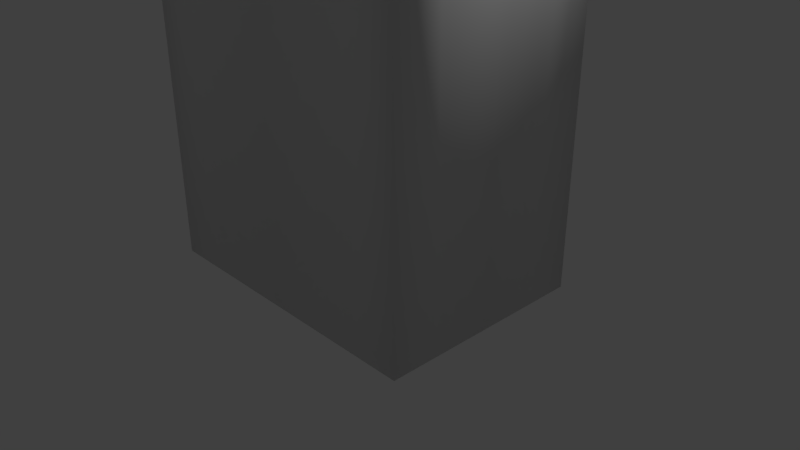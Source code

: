 # Source: SpikyPost01.blend  (saved by Blender 2.78.0; exported with 4.5.12 LTS)
import bpy
from mathutils import Matrix  # noqa: F401  (used for matrix-valued properties, if any)

bpy.ops.wm.read_factory_settings(use_empty=True)
scene = bpy.context.scene
scene.name = 'Scene'

# ---- collections
col_collection_1 = bpy.data.collections.new('Collection 1'); scene.collection.children.link(col_collection_1)

# ---- materials (node trees are filled in below, after node groups)
mat_material = bpy.data.materials.new('Material')
mat_material.alpha_threshold = 0.0
mat_material.use_transparent_shadow = False
mat_material.roughness = 0.5
mat_material.line_color = (0.0, 0.0, 0.0, 1.0)

# ---- material node trees

# ---- world
world_world = bpy.data.worlds.new('World'); scene.world = world_world
world_world.color = (0.05088, 0.05088, 0.05088)
world_world.use_sun_shadow = False
world_world.sun_shadow_jitter_overblur = 0.0
world_world.cycles.sampling_method = 'MANUAL'

# ---- cameras
cam_camera = bpy.data.cameras.new('Camera')
cam_camera.clip_end = 100.0
cam_camera.lens = 35.0
cam_camera.sensor_width = 32.0
cam_camera.sensor_height = 18.0
cam_camera.ortho_scale = 7.314
cam_camera.dof.focus_distance = 0.0
cam_camera.dof.aperture_fstop = 128.0

# ---- lights
light_lamp = bpy.data.lights.new('Lamp', 'POINT')
light_lamp.transmission_factor = 0.0
light_lamp.cutoff_distance = 30.0
light_lamp.energy = 100.0
light_lamp.shadow_buffer_clip_start = 1.001
light_lamp.shadow_soft_size = 0.1
light_lamp.shadow_maximum_resolution = 0.006
light_lamp.use_absolute_resolution = True

# ---- meshes
me_cube = bpy.data.meshes.new('Cube')
me_cube.from_pydata([(0.4353, 0.5862, 14.94), (0.0, 0.5658, 15.07), (0.0, 0.7091, 14.94), (0.0, 0.6855, 15.07), (0.0, 0.8169, 14.94), (0.0, 0.7904, 15.07), (-1.035, 0.9801, 14.94), (-1.022, 0.9492, 15.07), (-0.9869, 0.8646, 15.16), (-0.9391, 0.7491, 15.19), (-0.8912, 0.6336, 15.16), (-0.8912, 0.6336, 14.73), (-0.9391, 0.7491, 14.69), (-0.9869, 0.8646, 14.73), (-1.022, 0.9492, 14.82), (-1.181, 0.9078, 14.94), (-1.165, 0.8788, 15.07), (-1.119, 0.7995, 15.16), (-1.056, 0.6913, 15.19), (-0.9939, 0.583, 15.16), (-0.9481, 0.5038, 15.07), (-0.9939, 0.583, 14.73), (-1.056, 0.6913, 14.69), (-1.119, 0.7995, 14.73), (-1.165, 0.8788, 14.82), (-1.317, 0.8169, 14.94), (-1.297, 0.7904, 15.07), (-1.241, 0.7178, 15.16), (-1.165, 0.6186, 15.19), (-1.089, 0.5194, 15.16), (-1.033, 0.4468, 15.07), (-1.013, 0.4203, 14.94), (-1.033, 0.4468, 14.82), (-1.089, 0.5194, 14.73), (-1.165, 0.6186, 14.69), (-1.241, 0.7178, 14.73), (-1.297, 0.7904, 14.82), (-1.44, 0.7091, 14.94), (-1.417, 0.6855, 15.07), (-1.352, 0.6207, 15.16), (-1.263, 0.5324, 15.19), (-1.175, 0.444, 15.16), (-1.11, 0.3793, 15.07), (-1.087, 0.3556, 14.94), (-1.11, 0.3793, 14.82), (-1.175, 0.444, 14.73), (-1.263, 0.5324, 14.69), (-1.352, 0.6207, 14.73), (-1.417, 0.6855, 14.82), (-1.548, 0.5862, 14.94), (-1.522, 0.5658, 15.07), (-1.449, 0.5101, 15.16), (-1.35, 0.434, 15.19), (-1.251, 0.3579, 15.16), (-1.178, 0.3022, 15.07), (-1.151, 0.2818, 14.94), (-1.178, 0.3022, 14.82), (-1.251, 0.3579, 14.73), (-1.35, 0.434, 14.69), (-1.449, 0.5101, 14.73), (-1.522, 0.5658, 14.82), (-1.639, 0.4503, 14.94), (-1.61, 0.4335, 15.07), (-1.531, 0.3878, 15.16), (-1.422, 0.3253, 15.19), (-1.314, 0.2628, 15.16), (-1.235, 0.217, 15.07), (-1.206, 0.2003, 14.94), (-1.235, 0.217, 14.82), (-1.314, 0.2628, 14.73), (-1.422, 0.3253, 14.69), (-1.531, 0.3878, 14.73), (-1.61, 0.4335, 14.82), (-1.711, 0.3036, 14.94), (-1.68, 0.2908, 15.07), (-1.596, 0.2558, 15.16), (-1.48, 0.2079, 15.19), (-1.365, 0.1601, 15.16), (-1.28, 0.1251, 15.07), (-1.249, 0.1123, 14.94), (-1.28, 0.1251, 14.82), (-1.365, 0.1601, 14.73), (-1.48, 0.2079, 14.69), (-1.596, 0.2558, 14.73), (-1.68, 0.2908, 14.82), (-1.764, 0.1488, 14.94), (-1.731, 0.1401, 15.07), (-1.643, 0.1164, 15.16), (-1.522, 0.08407, 15.19), (-1.402, 0.05172, 15.16), (-1.313, 0.02804, 15.07), (-1.281, 0.01937, 14.94), (-1.313, 0.02804, 14.82), (-1.402, 0.05172, 14.73), (-1.522, 0.08407, 14.69), (-1.643, 0.1164, 14.73), (-1.731, 0.1401, 14.82), (-1.796, -0.01159, 14.94), (-1.762, -0.01596, 15.07), (-1.672, -0.0279, 15.16), (-1.548, -0.04422, 15.19), (-1.424, -0.06054, 15.16), (-1.333, -0.07248, 15.07), (-1.3, -0.07685, 14.94), (-1.333, -0.07248, 14.82), (-1.424, -0.06054, 14.73), (-1.548, -0.04422, 14.69), (-1.672, -0.0279, 14.73), (-1.762, -0.01596, 14.82), (-1.806, -0.1747, 14.94), (-1.773, -0.1747, 15.07), (-1.681, -0.1747, 15.16), (-1.556, -0.1747, 15.19), (-1.431, -0.1747, 15.16), (-1.34, -0.1747, 15.07), (-1.306, -0.1747, 14.94), (-1.34, -0.1747, 14.82), (-1.431, -0.1747, 14.73), (-1.556, -0.1747, 14.69), (-1.681, -0.1747, 14.73), (-1.773, -0.1747, 14.82), (-1.796, -0.3379, 14.94), (-1.762, -0.3335, 15.07), (-1.672, -0.3216, 15.16), (-1.548, -0.3053, 15.19), (-1.424, -0.289, 15.16), (-1.333, -0.277, 15.07), (-1.3, -0.2726, 14.94), (-1.333, -0.277, 14.82), (-1.424, -0.289, 14.73), (-1.548, -0.3053, 14.69), (-1.672, -0.3216, 14.73), (-1.762, -0.3335, 14.82), (-1.764, -0.4983, 14.94), (-1.731, -0.4896, 15.07), (-1.643, -0.4659, 15.16), (-1.522, -0.4336, 15.19), (-1.402, -0.4012, 15.16), (-1.313, -0.3775, 15.07), (-1.281, -0.3689, 14.94), (-1.313, -0.3775, 14.82), (-1.402, -0.4012, 14.73), (-1.522, -0.4336, 14.69), (-1.643, -0.4659, 14.73), (-1.731, -0.4896, 14.82), (-1.711, -0.6531, 14.94), (-1.68, -0.6403, 15.07), (-1.596, -0.6053, 15.16), (-1.48, -0.5574, 15.19), (-1.365, -0.5096, 15.16), (-1.28, -0.4746, 15.07), (-1.249, -0.4618, 14.94), (-1.28, -0.4746, 14.82), (-1.365, -0.5096, 14.73), (-1.48, -0.5574, 14.69), (-1.596, -0.6053, 14.73), (-1.68, -0.6403, 14.82), (-1.639, -0.7997, 14.94), (-1.61, -0.783, 15.07), (-1.531, -0.7372, 15.16), (-1.422, -0.6747, 15.19), (-1.314, -0.6122, 15.16), (-1.235, -0.5665, 15.07), (-1.206, -0.5497, 14.94), (-1.235, -0.5665, 14.82), (-1.314, -0.6122, 14.73), (-1.422, -0.6747, 14.69), (-1.531, -0.7372, 14.73), (-1.61, -0.783, 14.82), (-1.548, -0.9357, 14.94), (-1.522, -0.9153, 15.07), (-1.449, -0.8596, 15.16), (-1.35, -0.7835, 15.19), (-1.251, -0.7074, 15.16), (-1.178, -0.6517, 15.07), (-1.151, -0.6313, 14.94), (-1.178, -0.6517, 14.82), (-1.251, -0.7074, 14.73), (-1.35, -0.7835, 14.69), (-1.449, -0.8596, 14.73), (-1.522, -0.9153, 14.82), (-1.44, -1.059, 14.94), (-1.417, -1.035, 15.07), (-1.352, -0.9702, 15.16), (-1.263, -0.8819, 15.19), (-1.175, -0.7935, 15.16), (-1.11, -0.7288, 15.07), (-1.087, -0.7051, 14.94), (-1.11, -0.7288, 14.82), (-1.175, -0.7935, 14.73), (-1.263, -0.8819, 14.69), (-1.352, -0.9702, 14.73), (-1.417, -1.035, 14.82), (-1.317, -1.166, 14.94), (-1.297, -1.14, 15.07), (-1.241, -1.067, 15.16), (-1.165, -0.9681, 15.19), (-1.089, -0.8689, 15.16), (-1.033, -0.7963, 15.07), (-1.013, -0.7698, 14.94), (-1.033, -0.7963, 14.82), (-1.089, -0.8689, 14.73), (-1.165, -0.9681, 14.69), (-1.241, -1.067, 14.73), (-1.297, -1.14, 14.82), (-1.181, -1.257, 14.94), (-1.165, -1.228, 15.07), (-1.119, -1.149, 15.16), (-1.056, -1.041, 15.19), (-0.9939, -0.9325, 15.16), (-0.9481, -0.8533, 15.07), (-0.9314, -0.8243, 14.94), (-0.9481, -0.8533, 14.82), (-0.9939, -0.9325, 14.73), (-1.056, -1.041, 14.69), (-1.119, -1.149, 14.73), (-1.165, -1.228, 14.82), (-1.035, -1.33, 14.94), (-1.022, -1.299, 15.07), (-0.9869, -1.214, 15.16), (-0.9391, -1.099, 15.19), (-0.8912, -0.9831, 15.16), (-0.8562, -0.8986, 15.07), (-0.8434, -0.8677, 14.94), (-0.8562, -0.8986, 14.82), (-0.8912, -0.9831, 14.73), (-0.9391, -1.099, 14.69), (-0.9869, -1.214, 14.73), (-1.022, -1.299, 14.82), (-0.8799, -1.382, 14.94), (-0.8712, -1.35, 15.07), (-0.8476, -1.261, 15.16), (-0.8152, -1.141, 15.19), (-0.7829, -1.02, 15.16), (-0.7592, -0.9315, 15.07), (-0.7505, -0.8992, 14.94), (-0.7592, -0.9315, 14.82), (-0.7829, -1.02, 14.73), (-0.8152, -1.141, 14.69), (-0.8476, -1.261, 14.73), (-0.8712, -1.35, 14.82), (-0.7195, -1.414, 14.94), (-0.7152, -1.381, 15.07), (-0.7032, -1.29, 15.16), (-0.6869, -1.166, 15.19), (-0.6706, -1.042, 15.16), (-0.6587, -0.9515, 15.07), (-0.6543, -0.9183, 14.94), (-0.6587, -0.9515, 14.82), (-0.6706, -1.042, 14.73), (-0.6869, -1.166, 14.69), (-0.7032, -1.29, 14.73), (-0.7152, -1.381, 14.82), (-0.5564, -1.425, 14.94), (-0.5564, -1.391, 15.07), (-0.5564, -1.3, 15.16), (-0.5564, -1.175, 15.19), (-0.5564, -1.05, 15.16), (-0.5564, -0.9582, 15.07), (-0.5564, -0.9247, 14.94), (-0.5564, -0.9582, 14.82), (-0.5564, -1.05, 14.73), (-0.5564, -1.175, 14.69), (-0.5564, -1.3, 14.73), (-0.5564, -1.391, 14.82), (-0.3932, -1.414, 14.94), (-0.3976, -1.381, 15.07), (-0.4095, -1.29, 15.16), (-0.4259, -1.166, 15.19), (-0.4422, -1.042, 15.16), (-0.4541, -0.9515, 15.07), (-0.4585, -0.9183, 14.94), (-0.4541, -0.9515, 14.82), (-0.4422, -1.042, 14.73), (-0.4259, -1.166, 14.69), (-0.4095, -1.29, 14.73), (-0.3976, -1.381, 14.82), (0.0, -1.382, 14.94), (0.0, -1.35, 15.07), (0.0, -1.261, 15.16), (-0.2976, -1.141, 15.19), (-0.3299, -1.02, 15.16), (-0.3536, -0.9315, 15.07), (-0.3623, -0.8992, 14.94), (-0.3536, -0.9315, 14.82), (-0.3299, -1.02, 14.73), (-0.2976, -1.141, 14.69), (0.0, -1.261, 14.73), (0.0, -1.35, 14.82), (0.0, -1.33, 14.94), (0.0, -1.299, 15.07), (0.0, -1.214, 15.16), (0.0, -1.099, 15.19), (0.0, -0.9831, 15.16), (0.0, -0.8986, 15.07), (0.0, -0.8677, 14.94), (0.0, -0.8986, 14.82), (0.0, -0.9831, 14.73), (0.0, -1.099, 14.69), (0.0, -1.214, 14.73), (0.0, -1.299, 14.82), (0.0, -1.257, 14.94), (0.0, -1.228, 15.07), (0.0, -1.149, 15.16), (0.0, -1.041, 15.19), (0.0, -0.9325, 15.16), (0.0, -0.8533, 15.07), (0.0, -0.8243, 14.94), (0.0, -0.8533, 14.82), (0.0, -0.9325, 14.73), (0.0, -1.041, 14.69), (0.0, -1.149, 14.73), (0.0, -1.228, 14.82), (0.0, -1.166, 14.94), (0.0, -1.14, 15.07), (0.0, -1.067, 15.16), (0.0, -0.9681, 15.19), (0.0, -0.8689, 15.16), (0.0, -0.7963, 15.07), (0.0, -0.7698, 14.94), (0.0, -0.7963, 14.82), (0.0, -0.8689, 14.73), (0.0, -0.9681, 14.69), (0.0, -1.067, 14.73), (0.0, -1.14, 14.82), (0.0, -1.059, 14.94), (0.0, -1.035, 15.07), (0.0, -0.9702, 15.16), (0.0, -0.8819, 15.19), (0.0, -0.7935, 15.16), (0.0, -0.7288, 15.07), (0.0, -0.7051, 14.94), (0.0, -0.7288, 14.82), (0.0, -0.7935, 14.73), (0.0, -0.8819, 14.69), (0.0, -0.9702, 14.73), (0.0, -1.035, 14.82), (0.4353, -0.9357, 14.94), (0.0, -0.9153, 15.07), (0.0, -0.8596, 15.16), (0.0, -0.7835, 15.19), (0.0, -0.7074, 15.16), (0.0, -0.6517, 15.07), (0.0, -0.6313, 14.94), (0.0, -0.6517, 14.82), (0.0, -0.7074, 14.73), (0.0, -0.7835, 14.69), (0.0, -0.8596, 14.73), (0.0, -0.9153, 14.82), (0.5261, -0.7997, 14.94), (0.4971, -0.783, 15.07), (0.0, -0.7372, 14.73), (0.4971, -0.783, 14.82), (0.0, -1.918, 14.02), (0.0, -0.4353, 13.03), (-0.7777, 0.0, 13.03), (-1.386, 0.0, 13.2), (0.0, 0.0, 13.03), (-1.386, -0.4353, 13.2), (-0.7777, -1.023, 13.18), (-0.7777, 0.0, 11.28), (-0.7777, -0.8706, 11.28), (0.0, -0.4353, 11.28), (-1.278, -0.4353, 11.28), (0.0, 0.0, 11.28), (0.0, -0.8706, 11.28), (-1.278, 0.0, 11.28), (-1.278, -0.8706, 11.28), (-1.278, -0.8706, 14.14), (-1.555, -1.211, 19.53), (-1.278, 0.0, 14.14), (0.0, -0.8706, 16.11), (-1.7, 0.0, 19.48), (-1.278, 0.0, 16.11), (0.0, -0.8706, 14.14), (-1.278, -0.8706, 16.11), (0.0, -1.258, 19.2), (0.0, 0.0, 17.92), (0.0, 0.0, 14.14), (-1.278, -0.4353, 14.14), (-1.31, -0.4201, 18.29), (-1.278, -0.4353, 16.11), (0.0, -0.4353, 18.08), (0.0, -0.4353, 14.14), (-0.7777, -0.8706, 14.14), (-0.9161, -1.041, 18.31), (-0.7777, 0.0, 14.14), (-0.7777, 0.0, 18.08), (-0.7777, -0.8706, 16.11), (-0.8469, -0.5205, 18.19), (-1.777, -1.656, 13.7), (-1.278, -0.4353, 13.09), (-1.528, -1.21, 13.43), (-0.7777, 0.0, 13.09), (0.0, 0.0, 13.09), (0.0, -1.342, 13.59), (-0.7777, -0.8706, 13.09), (-1.278, 0.0, 13.09), (0.0, -0.4353, 13.09), (-0.7777, 0.0, -0.07854), (-1.301, -1.42, -0.2078), (0.0, -0.4353, -0.07854), (-1.994, -0.8165, -0.2078), (0.0, 0.0, -0.07854), (0.0, -1.42, -0.2078), (-1.994, 0.0, -0.2078), (-1.994, -1.42, -0.2078), (0.0, -0.4353, 7.917), (0.0, -1.42, 7.028), (-1.994, 0.0, 7.028), (-0.7777, 0.0, 7.917), (-1.994, -0.8165, 7.028), (-1.994, -1.42, 7.028), (-1.301, -1.42, 7.028), (0.0, 0.0, 7.917), (0.0, -0.4353, 8.782), (-1.994, 0.0, 8.227), (-1.994, -0.8165, 8.227), (-1.994, -1.42, 8.227), (0.0, -1.42, 8.227), (-0.7777, 0.0, 8.782), (-1.301, -1.42, 8.227), (0.0, 0.0, 8.782), (0.0, -0.4353, 9.72), (-1.994, 0.0, 9.528), (-1.994, -0.8165, 9.528), (-1.994, -1.42, 9.528), (0.0, -1.42, 9.528), (-0.7777, 0.0, 9.72), (-1.301, -1.42, 9.528), (0.0, 0.0, 9.72), (0.0, -0.5519, 10.48), (-1.994, 0.0, 10.61), (-1.994, -0.8165, 10.61), (-1.994, -1.42, 10.61), (0.0, -1.42, 10.61), (-0.7294, 0.0, 10.48), (-1.301, -1.42, 10.61), (0.0, 0.0, 10.48)], [], [(0, 2, 3, 1), (2, 4, 5, 3), (6, 15, 16, 7), (7, 16, 17, 8), (8, 17, 18, 9), (9, 18, 19, 10), (11, 21, 22, 12), (12, 22, 23, 13), (13, 23, 24, 14), (14, 24, 15, 6), (15, 25, 26, 16), (16, 26, 27, 17), (17, 27, 28, 18), (18, 28, 29, 19), (19, 29, 30, 20), (21, 33, 34, 22), (22, 34, 35, 23), (23, 35, 36, 24), (24, 36, 25, 15), (25, 37, 38, 26), (26, 38, 39, 27), (27, 39, 40, 28), (28, 40, 41, 29), (29, 41, 42, 30), (30, 42, 43, 31), (31, 43, 44, 32), (32, 44, 45, 33), (33, 45, 46, 34), (34, 46, 47, 35), (35, 47, 48, 36), (36, 48, 37, 25), (37, 49, 50, 38), (38, 50, 51, 39), (39, 51, 52, 40), (40, 52, 53, 41), (41, 53, 54, 42), (42, 54, 55, 43), (43, 55, 56, 44), (44, 56, 57, 45), (45, 57, 58, 46), (46, 58, 59, 47), (47, 59, 60, 48), (48, 60, 49, 37), (49, 61, 62, 50), (50, 62, 63, 51), (51, 63, 64, 52), (52, 64, 65, 53), (53, 65, 66, 54), (54, 66, 67, 55), (55, 67, 68, 56), (56, 68, 69, 57), (57, 69, 70, 58), (58, 70, 71, 59), (59, 71, 72, 60), (60, 72, 61, 49), (61, 73, 74, 62), (62, 74, 75, 63), (63, 75, 76, 64), (64, 76, 77, 65), (65, 77, 78, 66), (66, 78, 79, 67), (67, 79, 80, 68), (68, 80, 81, 69), (69, 81, 82, 70), (70, 82, 83, 71), (71, 83, 84, 72), (72, 84, 73, 61), (73, 85, 86, 74), (74, 86, 87, 75), (75, 87, 88, 76), (76, 88, 89, 77), (77, 89, 90, 78), (78, 90, 91, 79), (79, 91, 92, 80), (80, 92, 93, 81), (81, 93, 94, 82), (82, 94, 95, 83), (83, 95, 96, 84), (84, 96, 85, 73), (85, 97, 98, 86), (86, 98, 99, 87), (87, 99, 100, 88), (88, 100, 101, 89), (89, 101, 102, 90), (90, 102, 103, 91), (91, 103, 104, 92), (92, 104, 105, 93), (93, 105, 106, 94), (94, 106, 107, 95), (95, 107, 108, 96), (96, 108, 97, 85), (97, 109, 110, 98), (98, 110, 111, 99), (99, 111, 112, 100), (100, 112, 113, 101), (101, 113, 114, 102), (102, 114, 115, 103), (103, 115, 116, 104), (104, 116, 117, 105), (105, 117, 118, 106), (106, 118, 119, 107), (107, 119, 120, 108), (108, 120, 109, 97), (109, 121, 122, 110), (110, 122, 123, 111), (111, 123, 124, 112), (112, 124, 125, 113), (113, 125, 126, 114), (114, 126, 127, 115), (115, 127, 128, 116), (116, 128, 129, 117), (117, 129, 130, 118), (118, 130, 131, 119), (119, 131, 132, 120), (120, 132, 121, 109), (121, 133, 134, 122), (122, 134, 135, 123), (123, 135, 136, 124), (124, 136, 137, 125), (125, 137, 138, 126), (126, 138, 139, 127), (127, 139, 140, 128), (128, 140, 141, 129), (129, 141, 142, 130), (130, 142, 143, 131), (131, 143, 144, 132), (132, 144, 133, 121), (133, 145, 146, 134), (134, 146, 147, 135), (135, 147, 148, 136), (136, 148, 149, 137), (137, 149, 150, 138), (138, 150, 151, 139), (139, 151, 152, 140), (140, 152, 153, 141), (141, 153, 154, 142), (142, 154, 155, 143), (143, 155, 156, 144), (144, 156, 145, 133), (145, 157, 158, 146), (146, 158, 159, 147), (147, 159, 160, 148), (148, 160, 161, 149), (149, 161, 162, 150), (150, 162, 163, 151), (151, 163, 164, 152), (152, 164, 165, 153), (153, 165, 166, 154), (154, 166, 167, 155), (155, 167, 168, 156), (156, 168, 157, 145), (157, 169, 170, 158), (158, 170, 171, 159), (159, 171, 172, 160), (160, 172, 173, 161), (161, 173, 174, 162), (162, 174, 175, 163), (163, 175, 176, 164), (164, 176, 177, 165), (165, 177, 178, 166), (166, 178, 179, 167), (167, 179, 180, 168), (168, 180, 169, 157), (169, 181, 182, 170), (170, 182, 183, 171), (171, 183, 184, 172), (172, 184, 185, 173), (173, 185, 186, 174), (174, 186, 187, 175), (175, 187, 188, 176), (176, 188, 189, 177), (177, 189, 190, 178), (178, 190, 191, 179), (179, 191, 192, 180), (180, 192, 181, 169), (181, 193, 194, 182), (182, 194, 195, 183), (183, 195, 196, 184), (184, 196, 197, 185), (185, 197, 198, 186), (186, 198, 199, 187), (187, 199, 200, 188), (188, 200, 201, 189), (189, 201, 202, 190), (190, 202, 203, 191), (191, 203, 204, 192), (192, 204, 193, 181), (193, 205, 206, 194), (194, 206, 207, 195), (195, 207, 208, 196), (196, 208, 209, 197), (197, 209, 210, 198), (198, 210, 211, 199), (199, 211, 212, 200), (200, 212, 213, 201), (201, 213, 214, 202), (202, 214, 215, 203), (203, 215, 216, 204), (204, 216, 205, 193), (205, 217, 218, 206), (206, 218, 219, 207), (207, 219, 220, 208), (208, 220, 221, 209), (209, 221, 222, 210), (210, 222, 223, 211), (211, 223, 224, 212), (212, 224, 225, 213), (213, 225, 226, 214), (214, 226, 227, 215), (215, 227, 228, 216), (216, 228, 217, 205), (217, 229, 230, 218), (218, 230, 231, 219), (219, 231, 232, 220), (220, 232, 233, 221), (221, 233, 234, 222), (222, 234, 235, 223), (223, 235, 236, 224), (224, 236, 237, 225), (225, 237, 238, 226), (226, 238, 239, 227), (227, 239, 240, 228), (228, 240, 229, 217), (229, 241, 242, 230), (230, 242, 243, 231), (231, 243, 244, 232), (232, 244, 245, 233), (233, 245, 246, 234), (234, 246, 247, 235), (235, 247, 248, 236), (236, 248, 249, 237), (237, 249, 250, 238), (238, 250, 251, 239), (239, 251, 252, 240), (240, 252, 241, 229), (241, 253, 254, 242), (242, 254, 255, 243), (243, 255, 256, 244), (244, 256, 257, 245), (245, 257, 258, 246), (246, 258, 259, 247), (247, 259, 260, 248), (248, 260, 261, 249), (249, 261, 262, 250), (250, 262, 263, 251), (251, 263, 264, 252), (252, 264, 253, 241), (253, 265, 266, 254), (254, 266, 267, 255), (255, 267, 268, 256), (256, 268, 269, 257), (257, 269, 270, 258), (258, 270, 271, 259), (259, 271, 272, 260), (260, 272, 273, 261), (261, 273, 274, 262), (262, 274, 275, 263), (263, 275, 276, 264), (264, 276, 265, 253), (265, 277, 278, 266), (266, 278, 279, 267), (267, 279, 280, 268), (268, 280, 281, 269), (269, 281, 282, 270), (270, 282, 283, 271), (271, 283, 284, 272), (272, 284, 285, 273), (273, 285, 286, 274), (274, 286, 287, 275), (275, 287, 288, 276), (276, 288, 277, 265), (277, 289, 290, 278), (278, 290, 291, 279), (279, 291, 292, 280), (280, 292, 293, 281), (281, 293, 294, 282), (282, 294, 295, 283), (283, 295, 296, 284), (284, 296, 297, 285), (285, 297, 298, 286), (286, 298, 299, 287), (287, 299, 300, 288), (288, 300, 289, 277), (289, 301, 302, 290), (290, 302, 303, 291), (291, 303, 304, 292), (292, 304, 305, 293), (293, 305, 306, 294), (294, 306, 307, 295), (295, 307, 308, 296), (296, 308, 309, 297), (297, 309, 310, 298), (298, 310, 311, 299), (299, 311, 312, 300), (300, 312, 301, 289), (301, 313, 314, 302), (302, 314, 315, 303), (303, 315, 316, 304), (304, 316, 317, 305), (305, 317, 318, 306), (306, 318, 319, 307), (307, 319, 320, 308), (308, 320, 321, 309), (309, 321, 322, 310), (310, 322, 323, 311), (311, 323, 324, 312), (312, 324, 313, 301), (313, 325, 326, 314), (314, 326, 327, 315), (315, 327, 328, 316), (316, 328, 329, 317), (317, 329, 330, 318), (318, 330, 331, 319), (319, 331, 332, 320), (320, 332, 333, 321), (321, 333, 334, 322), (322, 334, 335, 323), (323, 335, 336, 324), (324, 336, 325, 313), (325, 337, 338, 326), (326, 338, 339, 327), (327, 339, 340, 328), (328, 340, 341, 329), (329, 341, 342, 330), (330, 342, 343, 331), (331, 343, 344, 332), (332, 344, 345, 333), (333, 345, 346, 334), (334, 346, 347, 335), (335, 347, 348, 336), (336, 348, 337, 325), (337, 349, 350, 338), (347, 351, 352, 348), (348, 352, 349, 337), (395, 396, 359, 353), (396, 392, 390, 359), (394, 398, 354, 357), (391, 397, 356, 358), (393, 394, 357, 355), (397, 393, 355, 356), (398, 395, 353, 354), (359, 390, 367, 361), (357, 354, 362, 364), (358, 356, 366, 363), (353, 359, 361, 365), (412, 411, 402, 406), (411, 409, 405, 402), (407, 408, 404, 401), (409, 410, 399, 405), (392, 391, 358, 390), (390, 358, 363, 367), (389, 380, 369, 385), (388, 385, 369, 375), (381, 380, 372, 373), (379, 381, 373, 370), (384, 388, 375, 368), (368, 375, 381, 379), (375, 369, 380, 381), (387, 372, 380, 389), (355, 357, 364, 360), (356, 355, 360, 366), (377, 387, 389, 382), (374, 371, 388, 384), (371, 376, 385, 388), (382, 389, 385, 376), (354, 353, 365, 362), (368, 379, 391, 392), (383, 374, 395, 398), (370, 386, 393, 397), (386, 378, 394, 393), (379, 370, 397, 391), (378, 383, 398, 394), (384, 368, 392, 396), (374, 384, 396, 395), (403, 401, 404, 400, 406, 402, 405, 399), (408, 413, 400, 404), (410, 414, 403, 399), (413, 412, 406, 400), (414, 407, 401, 403), (422, 415, 407, 414), (421, 418, 412, 413), (420, 422, 414, 410), (419, 421, 413, 408), (416, 420, 410, 409), (415, 419, 408, 407), (417, 416, 409, 411), (418, 417, 411, 412), (426, 425, 417, 418), (425, 424, 416, 417), (423, 427, 419, 415), (424, 428, 420, 416), (427, 429, 421, 419), (428, 430, 422, 420), (429, 426, 418, 421), (430, 423, 415, 422), (438, 431, 423, 430), (437, 434, 426, 429), (436, 438, 430, 428), (435, 437, 429, 427), (432, 436, 428, 424), (431, 435, 427, 423), (433, 432, 424, 425), (434, 433, 425, 426), (367, 363, 433, 434), (363, 366, 432, 433), (362, 365, 435, 431), (366, 360, 436, 432), (365, 361, 437, 435), (360, 364, 438, 436), (361, 367, 434, 437), (364, 362, 431, 438)])
me_cube.polygons.foreach_set('use_smooth', [True] * 411)
_uv = me_cube.uv_layers.new(name='UVMap')
_uv.uv.foreach_set('vector', [0.6569, 0.1134, 0.6539, 0.138, 0.6473, 0.1404, 0.6441, 0.1347, 0.6539, 0.138, 0.6569, 0.1432, 0.6502, 0.1453, 0.6473, 0.1404, 0.7607, 0.04334, 0.7607, 0.04334, 0.7607, 0.04334, 0.7607, 0.04334, 0.7607, 0.04334, 0.7607, 0.04334, 0.7607, 0.04334, 0.7607, 0.04334, 0.7607, 0.04334, 0.7607, 0.04334, 0.7607, 0.04334, 0.7607, 0.04334, 0.7607, 0.04334, 0.7607, 0.04334, 0.7607, 0.04334, 0.7607, 0.04334, 0.7607, 0.04334, 0.7607, 0.04334, 0.7607, 0.04334, 0.7607, 0.04334, 0.7607, 0.04334, 0.7607, 0.04334, 0.7607, 0.04334, 0.7607, 0.04334, 0.7607, 0.04334, 0.7607, 0.04334, 0.7607, 0.04334, 0.7607, 0.04334, 0.7607, 0.04334, 0.7607, 0.04334, 0.7607, 0.04334, 0.7607, 0.04334, 0.7607, 0.04334, 0.7607, 0.04334, 0.7607, 0.04334, 0.7607, 0.04334, 0.7607, 0.04334, 0.7607, 0.04334, 0.7607, 0.04334, 0.7607, 0.04334, 0.7607, 0.04334, 0.7607, 0.04334, 0.7607, 0.04334, 0.7607, 0.04334, 0.7607, 0.04334, 0.7607, 0.04334, 0.7607, 0.04334, 0.7607, 0.04334, 0.7607, 0.04334, 0.7607, 0.04334, 0.7607, 0.04334, 0.7607, 0.04334, 0.7607, 0.04334, 0.7607, 0.04334, 0.7607, 0.04334, 0.7607, 0.04334, 0.7607, 0.04334, 0.7607, 0.04334, 0.7607, 0.04334, 0.7607, 0.04334, 0.7607, 0.04334, 0.7607, 0.04334, 0.7607, 0.04334, 0.7607, 0.04334, 0.7607, 0.04334, 0.7607, 0.04334, 0.7607, 0.04334, 0.7607, 0.04334, 0.7607, 0.04334, 0.7607, 0.04334, 0.7607, 0.04334, 0.7607, 0.04334, 0.7607, 0.04334, 0.7607, 0.04334, 0.7607, 0.04334, 0.7607, 0.04334, 0.7607, 0.04334, 0.7607, 0.04334, 0.7607, 0.04334, 0.7607, 0.04334, 0.7607, 0.04334, 0.7607, 0.04334, 0.7607, 0.04334, 0.7607, 0.04334, 0.7607, 0.04334, 0.7607, 0.04334, 0.7607, 0.04334, 0.7607, 0.04334, 0.7607, 0.04334, 0.7607, 0.04334, 0.7607, 0.04334, 0.7607, 0.04334, 0.7607, 0.04334, 0.7607, 0.04334, 0.7607, 0.04334, 0.7607, 0.04334, 0.7607, 0.04334, 0.7607, 0.04334, 0.7607, 0.04334, 0.7607, 0.04334, 0.7607, 0.04334, 0.7607, 0.04334, 0.7607, 0.04334, 0.7607, 0.04334, 0.7607, 0.04334, 0.7607, 0.04334, 0.7607, 0.04334, 0.7607, 0.04334, 0.7607, 0.04334, 0.7607, 0.04334, 0.7607, 0.04334, 0.7607, 0.04334, 0.7607, 0.04334, 0.7607, 0.04334, 0.7607, 0.04334, 0.7607, 0.04334, 0.7607, 0.04334, 0.7607, 0.04334, 0.7607, 0.04334, 0.7607, 0.04334, 0.7607, 0.04334, 0.7607, 0.04334, 0.7607, 0.04334, 0.7607, 0.04334, 0.7607, 0.04334, 0.7607, 0.04334, 0.7607, 0.04334, 0.7607, 0.04334, 0.7607, 0.04334, 0.7607, 0.04334, 0.7607, 0.04334, 0.7607, 0.04334, 0.7607, 0.04334, 0.7607, 0.04334, 0.7607, 0.04334, 0.7607, 0.04334, 0.7607, 0.04334, 0.7607, 0.04334, 0.7607, 0.04334, 0.7607, 0.04334, 0.7607, 0.04334, 0.7607, 0.04334, 0.7607, 0.04334, 0.7607, 0.04334, 0.7607, 0.04334, 0.7607, 0.04334, 0.7607, 0.04334, 0.7607, 0.04334, 0.7607, 0.04334, 0.7607, 0.04334, 0.7607, 0.04334, 0.7607, 0.04334, 0.7607, 0.04334, 0.7607, 0.04334, 0.7607, 0.04334, 0.7607, 0.04334, 0.7607, 0.04334, 0.7607, 0.04334, 0.7607, 0.04334, 0.7607, 0.04334, 0.7607, 0.04334, 0.7607, 0.04334, 0.7607, 0.04334, 0.7607, 0.04334, 0.7607, 0.04334, 0.7607, 0.04334, 0.7607, 0.04334, 0.7607, 0.04334, 0.7607, 0.04334, 0.7607, 0.04334, 0.7607, 0.04334, 0.7607, 0.04334, 0.7607, 0.04334, 0.7607, 0.04334, 0.7607, 0.04334, 0.7607, 0.04334, 0.7607, 0.04334, 0.7607, 0.04334, 0.7607, 0.04334, 0.7607, 0.04334, 0.7607, 0.04334, 0.7607, 0.04334, 0.7607, 0.04334, 0.7607, 0.04334, 0.7607, 0.04334, 0.7607, 0.04334, 0.7607, 0.04334, 0.7607, 0.04334, 0.7607, 0.04334, 0.7607, 0.04334, 0.7607, 0.04334, 0.7607, 0.04334, 0.7607, 0.04334, 0.7607, 0.04334, 0.7607, 0.04334, 0.7607, 0.04334, 0.7607, 0.04334, 0.7607, 0.04334, 0.7607, 0.04334, 0.7607, 0.04334, 0.7607, 0.04334, 0.7607, 0.04334, 0.7607, 0.04334, 0.7607, 0.04334, 0.7607, 0.04334, 0.7607, 0.04334, 0.7607, 0.04334, 0.7607, 0.04334, 0.7607, 0.04334, 0.7607, 0.04334, 0.7607, 0.04334, 0.7607, 0.04334, 0.7607, 0.04334, 0.7607, 0.04334, 0.7607, 0.04334, 0.7607, 0.04334, 0.7607, 0.04334, 0.7607, 0.04334, 0.7607, 0.04334, 0.7607, 0.04334, 0.7607, 0.04334, 0.7607, 0.04334, 0.7607, 0.04334, 0.7607, 0.04334, 0.7607, 0.04334, 0.7607, 0.04334, 0.7607, 0.04334, 0.7607, 0.04334, 0.7607, 0.04334, 0.7607, 0.04334, 0.7607, 0.04334, 0.7607, 0.04334, 0.7607, 0.04334, 0.7607, 0.04334, 0.7607, 0.04334, 0.7607, 0.04334, 0.7607, 0.04334, 0.7607, 0.04334, 0.7607, 0.04334, 0.7607, 0.04334, 0.7607, 0.04334, 0.7607, 0.04334, 0.7607, 0.04334, 0.7607, 0.04334, 0.7607, 0.04334, 0.7607, 0.04334, 0.7607, 0.04334, 0.7607, 0.04334, 0.7607, 0.04334, 0.7607, 0.04334, 0.7607, 0.04334, 0.7607, 0.04334, 0.7607, 0.04334, 0.7607, 0.04334, 0.7607, 0.04334, 0.7607, 0.04334, 0.7607, 0.04334, 0.7607, 0.04334, 0.7607, 0.04334, 0.7607, 0.04334, 0.7607, 0.04334, 0.7607, 0.04334, 0.7607, 0.04334, 0.7607, 0.04334, 0.7607, 0.04334, 0.7607, 0.04334, 0.7607, 0.04334, 0.7607, 0.04334, 0.7607, 0.04334, 0.7607, 0.04334, 0.7607, 0.04334, 0.7607, 0.04334, 0.7607, 0.04334, 0.7607, 0.04334, 0.7607, 0.04334, 0.7607, 0.04334, 0.7607, 0.04334, 0.7607, 0.04334, 0.7607, 0.04334, 0.7607, 0.04334, 0.7607, 0.04334, 0.7607, 0.04334, 0.7607, 0.04334, 0.7607, 0.04334, 0.7607, 0.04334, 0.7607, 0.04334, 0.7607, 0.04334, 0.7607, 0.04334, 0.7607, 0.04334, 0.7607, 0.04334, 0.7607, 0.04334, 0.7607, 0.04334, 0.7607, 0.04334, 0.7607, 0.04334, 0.7607, 0.04334, 0.7607, 0.04334, 0.7607, 0.04334, 0.7607, 0.04334, 0.7607, 0.04334, 0.7607, 0.04334, 0.7607, 0.04334, 0.7607, 0.04334, 0.7607, 0.04334, 0.7607, 0.04334, 0.7607, 0.04334, 0.7607, 0.04334, 0.7607, 0.04334, 0.7607, 0.04334, 0.7607, 0.04334, 0.7607, 0.04334, 0.7607, 0.04334, 0.7607, 0.04334, 0.7607, 0.04334, 0.7607, 0.04334, 0.7607, 0.04334, 0.7607, 0.04334, 0.7607, 0.04334, 0.7607, 0.04334, 0.7607, 0.04334, 0.7607, 0.04334, 0.7607, 0.04334, 0.7607, 0.04334, 0.7607, 0.04334, 0.7607, 0.04334, 0.7607, 0.04334, 0.7607, 0.04334, 0.7607, 0.04334, 0.7607, 0.04334, 0.7607, 0.04334, 0.7607, 0.04334, 0.7607, 0.04334, 0.7607, 0.04334, 0.7607, 0.04334, 0.7607, 0.04334, 0.7607, 0.04334, 0.7607, 0.04334, 0.7607, 0.04334, 0.7607, 0.04334, 0.7607, 0.04334, 0.7607, 0.04334, 0.7607, 0.04334, 0.7607, 0.04334, 0.7607, 0.04334, 0.7607, 0.04334, 0.7607, 0.04334, 0.7607, 0.04334, 0.7607, 0.04334, 0.7607, 0.04334, 0.7607, 0.04334, 0.7607, 0.04334, 0.7607, 0.04334, 0.7607, 0.04334, 0.7607, 0.04334, 0.7607, 0.04334, 0.7607, 0.04334, 0.7607, 0.04334, 0.7607, 0.04334, 0.7607, 0.04334, 0.7607, 0.04334, 0.7607, 0.04334, 0.7607, 0.04334, 0.7607, 0.04334, 0.7607, 0.04334, 0.7607, 0.04334, 0.7607, 0.04334, 0.7607, 0.04334, 0.7607, 0.04334, 0.7607, 0.04334, 0.7607, 0.04334, 0.7607, 0.04334, 0.7607, 0.04334, 0.7607, 0.04334, 0.7607, 0.04334, 0.7607, 0.04334, 0.7607, 0.04334, 0.7607, 0.04334, 0.7607, 0.04334, 0.7607, 0.04334, 0.7607, 0.04334, 0.7607, 0.04334, 0.7607, 0.04334, 0.7607, 0.04334, 0.7607, 0.04334, 0.7607, 0.04334, 0.7607, 0.04334, 0.7607, 0.04334, 0.7607, 0.04334, 0.7607, 0.04334, 0.7607, 0.04334, 0.7607, 0.04334, 0.7607, 0.04334, 0.7607, 0.04334, 0.7607, 0.04334, 0.7607, 0.04334, 0.7607, 0.04334, 0.7607, 0.04334, 0.7607, 0.04334, 0.7607, 0.04334, 0.7607, 0.04334, 0.7607, 0.04334, 0.7607, 0.04334, 0.7607, 0.04334, 0.7607, 0.04334, 0.7607, 0.04334, 0.7607, 0.04334, 0.7607, 0.04334, 0.7607, 0.04334, 0.7607, 0.04334, 0.7607, 0.04334, 0.7607, 0.04334, 0.7607, 0.04334, 0.7607, 0.04334, 0.7607, 0.04334, 0.7607, 0.04334, 0.7607, 0.04334, 0.7607, 0.04334, 0.7607, 0.04334, 0.7607, 0.04334, 0.7607, 0.04334, 0.7607, 0.04334, 0.7607, 0.04334, 0.7607, 0.04334, 0.7607, 0.04334, 0.7607, 0.04334, 0.7607, 0.04334, 0.7607, 0.04334, 0.7607, 0.04334, 0.7607, 0.04334, 0.7607, 0.04334, 0.7607, 0.04334, 0.7607, 0.04334, 0.7607, 0.04334, 0.7607, 0.04334, 0.7607, 0.04334, 0.7607, 0.04334, 0.7607, 0.04334, 0.7607, 0.04334, 0.7607, 0.04334, 0.7607, 0.04334, 0.7607, 0.04334, 0.7607, 0.04334, 0.7607, 0.04334, 0.7607, 0.04334, 0.7607, 0.04334, 0.7607, 0.04334, 0.7607, 0.04334, 0.7607, 0.04334, 0.7607, 0.04334, 0.7607, 0.04334, 0.7607, 0.04334, 0.7607, 0.04334, 0.7607, 0.04334, 0.7607, 0.04334, 0.7607, 0.04334, 0.7607, 0.04334, 0.7607, 0.04334, 0.7607, 0.04334, 0.7607, 0.04334, 0.7607, 0.04333, 0.7607, 0.04334, 0.7607, 0.04334, 0.7607, 0.04333, 0.7607, 0.04333, 0.7607, 0.04334, 0.7607, 0.04334, 0.7607, 0.04333, 0.7607, 0.04333, 0.7607, 0.04334, 0.7607, 0.04334, 0.7607, 0.04333, 0.7607, 0.04334, 0.7607, 0.04334, 0.7607, 0.04334, 0.7607, 0.04334, 0.7607, 0.04334, 0.7607, 0.04334, 0.7607, 0.04334, 0.7607, 0.04334, 0.7607, 0.04334, 0.7607, 0.04334, 0.7607, 0.04334, 0.7607, 0.04334, 0.7607, 0.04334, 0.7607, 0.04334, 0.7607, 0.04334, 0.7607, 0.04334, 0.7607, 0.04334, 0.7607, 0.04334, 0.7607, 0.04334, 0.7607, 0.04334, 0.7607, 0.04334, 0.7607, 0.04334, 0.7607, 0.04334, 0.7607, 0.04334, 0.7607, 0.04334, 0.7607, 0.04334, 0.7607, 0.04334, 0.7607, 0.04334, 0.7607, 0.04334, 0.7607, 0.04334, 0.7607, 0.04334, 0.7607, 0.04334, 0.7607, 0.04333, 0.7607, 0.04334, 0.7607, 0.04334, 0.7607, 0.04333, 0.7607, 0.04333, 0.7607, 0.04333, 0.7607, 0.04333, 0.7607, 0.04333, 0.7607, 0.04333, 0.7607, 0.04333, 0.7607, 0.04333, 0.7607, 0.04333, 0.7607, 0.04333, 0.7607, 0.04333, 0.7607, 0.04333, 0.7607, 0.04333, 0.7607, 0.04334, 0.7607, 0.04334, 0.7607, 0.04334, 0.7607, 0.04334, 0.7607, 0.04334, 0.7607, 0.04334, 0.7607, 0.04334, 0.7607, 0.04334, 0.7607, 0.04334, 0.7607, 0.04334, 0.7607, 0.04334, 0.7607, 0.04334, 0.7607, 0.04334, 0.7607, 0.04334, 0.7607, 0.04334, 0.7607, 0.04334, 0.7607, 0.04334, 0.7607, 0.04334, 0.7607, 0.04334, 0.7607, 0.04334, 0.7607, 0.04334, 0.7607, 0.04334, 0.7607, 0.04334, 0.7607, 0.04334, 0.7607, 0.04334, 0.7607, 0.04334, 0.7607, 0.04334, 0.7607, 0.04334, 0.7607, 0.04334, 0.7607, 0.04334, 0.7607, 0.04334, 0.7607, 0.04334, 0.7607, 0.04333, 0.7607, 0.04333, 0.7607, 0.04333, 0.7607, 0.04333, 0.7607, 0.04333, 0.7607, 0.04333, 0.7607, 0.04333, 0.7607, 0.04333, 0.7607, 0.04333, 0.7607, 0.04333, 0.7607, 0.04333, 0.7607, 0.04333, 0.7607, 0.04333, 0.7607, 0.04333, 0.7607, 0.04333, 0.7607, 0.04333, 0.7607, 0.04333, 0.7607, 0.04334, 0.7607, 0.04334, 0.7607, 0.04333, 0.7607, 0.04334, 0.7607, 0.04334, 0.7607, 0.04334, 0.7607, 0.04334, 0.7607, 0.04334, 0.7607, 0.04334, 0.7607, 0.04334, 0.7607, 0.04334, 0.7607, 0.04335, 0.7607, 0.04334, 0.7607, 0.04334, 0.7607, 0.04335, 0.7607, 0.04334, 0.7607, 0.04334, 0.7607, 0.04334, 0.7607, 0.04334, 0.7607, 0.04334, 0.7607, 0.04334, 0.7607, 0.04334, 0.7607, 0.04334, 0.7607, 0.04334, 0.7607, 0.04334, 0.7607, 0.04334, 0.7607, 0.04334, 0.7607, 0.04334, 0.7607, 0.04334, 0.7607, 0.04334, 0.7607, 0.04333, 0.7607, 0.04333, 0.7607, 0.04333, 0.7607, 0.04333, 0.7607, 0.04333, 0.7607, 0.04332, 0.7607, 0.04333, 0.7607, 0.04333, 0.7607, 0.04332, 0.7607, 0.04332, 0.7607, 0.04333, 0.7607, 0.04333, 0.7607, 0.04332, 0.7607, 0.04333, 0.7607, 0.04333, 0.7607, 0.04333, 0.7607, 0.04333, 0.7607, 0.04333, 0.7607, 0.04333, 0.7607, 0.04333, 0.7607, 0.04333, 0.7607, 0.04334, 0.7607, 0.04334, 0.7607, 0.04334, 0.7607, 0.04334, 0.7607, 0.04335, 0.7607, 0.04334, 0.7607, 0.04334, 0.7607, 0.04335, 0.7607, 0.04335, 0.7607, 0.04335, 0.7607, 0.04335, 0.7607, 0.04335, 0.7607, 0.04335, 0.7607, 0.04334, 0.7607, 0.04334, 0.7607, 0.04335, 0.7607, 0.04334, 0.7607, 0.04334, 0.7607, 0.04334, 0.7607, 0.04334, 0.7607, 0.04334, 0.7607, 0.04334, 0.7607, 0.04334, 0.7607, 0.04334, 0.7607, 0.04333, 0.7607, 0.04334, 0.7607, 0.04333, 0.7607, 0.04333, 0.7607, 0.04332, 0.7607, 0.04333, 0.7607, 0.04333, 0.7607, 0.04332, 0.7607, 0.04332, 0.7607, 0.04332, 0.7607, 0.04332, 0.7607, 0.04332, 0.7607, 0.04331, 0.7607, 0.04332, 0.7607, 0.04332, 0.7607, 0.04331, 0.7607, 0.04332, 0.7607, 0.04333, 0.7607, 0.04333, 0.7607, 0.04332, 0.7607, 0.04333, 0.7607, 0.04333, 0.7607, 0.04333, 0.7607, 0.04333, 0.7607, 0.04334, 0.7607, 0.04334, 0.7607, 0.04334, 0.7607, 0.04334, 0.7607, 0.04336, 0.7607, 0.04335, 0.7607, 0.04335, 0.7607, 0.04336, 0.7607, 0.04336, 0.7607, 0.04335, 0.7607, 0.04335, 0.7607, 0.04336, 0.7607, 0.04336, 0.7607, 0.04335, 0.7607, 0.04335, 0.7607, 0.04336, 0.7607, 0.04335, 0.7607, 0.04334, 0.7607, 0.04334, 0.7607, 0.04335, 0.7607, 0.04334, 0.7607, 0.04334, 0.7607, 0.04334, 0.7607, 0.04334, 0.7607, 0.04333, 0.7607, 0.04333, 0.7607, 0.04333, 0.7606, 0.04333, 0.7606, 0.04331, 0.7607, 0.04332, 0.7607, 0.04332, 0.7606, 0.04331, 0.7607, 0.0433, 0.7607, 0.04332, 0.7607, 0.04332, 0.7607, 0.0433, 0.7607, 0.0433, 0.7607, 0.04331, 0.7607, 0.04331, 0.7607, 0.0433, 0.7607, 0.0433, 0.7607, 0.04332, 0.7607, 0.04332, 0.7607, 0.0433, 0.7607, 0.04332, 0.7607, 0.04333, 0.7607, 0.04333, 0.7607, 0.04332, 0.7607, 0.04335, 0.7607, 0.04334, 0.7607, 0.04334, 0.7607, 0.04335, 0.7607, 0.04337, 0.7607, 0.04336, 0.7607, 0.04336, 0.7607, 0.04337, 0.7607, 0.04338, 0.7607, 0.04336, 0.7607, 0.04336, 0.7607, 0.04338, 0.7607, 0.04337, 0.7607, 0.04336, 0.7607, 0.04336, 0.7607, 0.04337, 0.7606, 0.04336, 0.7607, 0.04335, 0.7607, 0.04335, 0.7606, 0.04336, 0.7606, 0.04334, 0.7607, 0.04334, 0.7607, 0.04334, 0.7606, 0.04334, 0.7606, 0.04333, 0.7607, 0.04333, 0.7606, 0.04333, 0.7606, 0.04332, 0.7606, 0.04329, 0.7606, 0.04331, 0.7606, 0.04331, 0.7606, 0.04329, 0.7606, 0.04328, 0.7607, 0.0433, 0.7607, 0.0433, 0.7606, 0.04328, 0.7607, 0.04327, 0.7607, 0.0433, 0.7607, 0.0433, 0.7607, 0.04327, 0.7607, 0.04328, 0.7607, 0.0433, 0.7607, 0.0433, 0.7607, 0.04328, 0.7607, 0.04331, 0.7607, 0.04332, 0.7607, 0.04332, 0.7607, 0.04331, 0.7607, 0.04336, 0.7607, 0.04335, 0.7607, 0.04335, 0.7607, 0.04336, 0.7607, 0.04339, 0.7607, 0.04337, 0.7607, 0.04337, 0.7607, 0.04339, 0.7607, 0.04341, 0.7607, 0.04338, 0.7607, 0.04338, 0.7607, 0.04341, 0.7606, 0.0434, 0.7607, 0.04337, 0.7607, 0.04337, 0.7606, 0.0434, 0.7606, 0.04337, 0.7606, 0.04336, 0.7606, 0.04336, 0.7606, 0.04337, 0.7606, 0.04335, 0.7606, 0.04334, 0.7606, 0.04334, 0.7606, 0.04335, 0.7606, 0.04332, 0.7606, 0.04333, 0.7606, 0.04332, 0.7606, 0.0433, 0.7606, 0.04326, 0.7606, 0.04329, 0.7606, 0.04329, 0.7606, 0.04326, 0.7606, 0.04323, 0.7606, 0.04328, 0.7606, 0.04328, 0.7606, 0.04323, 0.7607, 0.04322, 0.7607, 0.04327, 0.7607, 0.04327, 0.7607, 0.04322, 0.7607, 0.04324, 0.7607, 0.04328, 0.7607, 0.04328, 0.7607, 0.04324, 0.7608, 0.04329, 0.7607, 0.04331, 0.7607, 0.04331, 0.7608, 0.04329, 0.7608, 0.04337, 0.7607, 0.04336, 0.7607, 0.04336, 0.7608, 0.04337, 0.7607, 0.04343, 0.7607, 0.04339, 0.7607, 0.04339, 0.7607, 0.04343, 0.7607, 0.04345, 0.7607, 0.04341, 0.7607, 0.04341, 0.7607, 0.04345, 0.7606, 0.04344, 0.7606, 0.0434, 0.7606, 0.0434, 0.7606, 0.04344, 0.7606, 0.0434, 0.7606, 0.04337, 0.7606, 0.04337, 0.7606, 0.0434, 0.7606, 0.04335, 0.7606, 0.04335, 0.7606, 0.04335, 0.7606, 0.04335, 0.7606, 0.0433, 0.7606, 0.04332, 0.7606, 0.0433, 0.7605, 0.04328, 0.7605, 0.04321, 0.7606, 0.04326, 0.7606, 0.04326, 0.7605, 0.04321, 0.7606, 0.04315, 0.7606, 0.04323, 0.7606, 0.04323, 0.7606, 0.04315, 0.7607, 0.04313, 0.7607, 0.04322, 0.7607, 0.04322, 0.7607, 0.04313, 0.7608, 0.04317, 0.7607, 0.04324, 0.7607, 0.04324, 0.7608, 0.04317, 0.7609, 0.04327, 0.7608, 0.04329, 0.7608, 0.04329, 0.7609, 0.04327, 0.7609, 0.04339, 0.7608, 0.04337, 0.7608, 0.04337, 0.7609, 0.04339, 0.7608, 0.04349, 0.7607, 0.04343, 0.7607, 0.04343, 0.7608, 0.04349, 0.7607, 0.04354, 0.7607, 0.04345, 0.7607, 0.04345, 0.7607, 0.04354, 0.7606, 0.04352, 0.7606, 0.04344, 0.7606, 0.04344, 0.7606, 0.04352, 0.7605, 0.04345, 0.7606, 0.0434, 0.7606, 0.0434, 0.7605, 0.04345, 0.7605, 0.04336, 0.7606, 0.04335, 0.7606, 0.04335, 0.7605, 0.04336, 0.7605, 0.04328, 0.7606, 0.0433, 0.7605, 0.04328, 0.7603, 0.04323, 0.7604, 0.04311, 0.7605, 0.04321, 0.7605, 0.04321, 0.7604, 0.04311, 0.7605, 0.04302, 0.7606, 0.04315, 0.7606, 0.04315, 0.7605, 0.04302, 0.7607, 0.04299, 0.7607, 0.04313, 0.7607, 0.04313, 0.7607, 0.04299, 0.7609, 0.04306, 0.7608, 0.04317, 0.7608, 0.04317, 0.7609, 0.04306, 0.761, 0.04322, 0.7609, 0.04327, 0.7609, 0.04327, 0.761, 0.04322, 0.761, 0.04343, 0.7609, 0.04339, 0.7609, 0.04339, 0.761, 0.04343, 0.7609, 0.04361, 0.7608, 0.04349, 0.7608, 0.04349, 0.7609, 0.04361, 0.7607, 0.04368, 0.7607, 0.04354, 0.7607, 0.04354, 0.7607, 0.04368, 0.7605, 0.04364, 0.7606, 0.04352, 0.7606, 0.04352, 0.7605, 0.04364, 0.7604, 0.04353, 0.7605, 0.04345, 0.7605, 0.04345, 0.7604, 0.04353, 0.7603, 0.04338, 0.7605, 0.04336, 0.7605, 0.04336, 0.7603, 0.04338, 0.7603, 0.04323, 0.7605, 0.04328, 0.7603, 0.04323, 0.7601, 0.04315, 0.7602, 0.04293, 0.7604, 0.04311, 0.7604, 0.04311, 0.7602, 0.04293, 0.7604, 0.04278, 0.7605, 0.04302, 0.7605, 0.04302, 0.7604, 0.04278, 0.7607, 0.04275, 0.7607, 0.04299, 0.7607, 0.04299, 0.7607, 0.04275, 0.761, 0.04287, 0.7609, 0.04306, 0.7609, 0.04306, 0.761, 0.04287, 0.7612, 0.04314, 0.761, 0.04322, 0.761, 0.04322, 0.7612, 0.04314, 0.7612, 0.0435, 0.761, 0.04343, 0.761, 0.04343, 0.7612, 0.0435, 0.761, 0.04379, 0.7609, 0.04361, 0.7609, 0.04361, 0.761, 0.04379, 0.7607, 0.04392, 0.7607, 0.04368, 0.7607, 0.04368, 0.7607, 0.04392, 0.7604, 0.04386, 0.7605, 0.04364, 0.7605, 0.04364, 0.7604, 0.04386, 0.7602, 0.04367, 0.7604, 0.04353, 0.7604, 0.04353, 0.7602, 0.04367, 0.7601, 0.04341, 0.7603, 0.04338, 0.7603, 0.04338, 0.7601, 0.04341, 0.7601, 0.04315, 0.7603, 0.04323, 0.7601, 0.04315, 0.7597, 0.04301, 0.7599, 0.04262, 0.7602, 0.04293, 0.7602, 0.04293, 0.7599, 0.04262, 0.7603, 0.04233, 0.7604, 0.04278, 0.7604, 0.04278, 0.7603, 0.04233, 0.7608, 0.04232, 0.7607, 0.04275, 0.7607, 0.04275, 0.7608, 0.04232, 0.7613, 0.04256, 0.761, 0.04287, 0.761, 0.04287, 0.7613, 0.04256, 0.7616, 0.04304, 0.7612, 0.04314, 0.7612, 0.04314, 0.7616, 0.04304, 0.7616, 0.04361, 0.7612, 0.0435, 0.7612, 0.0435, 0.7616, 0.04361, 0.7613, 0.04409, 0.761, 0.04379, 0.761, 0.04379, 0.7613, 0.04409, 0.7607, 0.04433, 0.7607, 0.04392, 0.7607, 0.04392, 0.7607, 0.04433, 0.7602, 0.04425, 0.7604, 0.04386, 0.7604, 0.04386, 0.7602, 0.04425, 0.7598, 0.04393, 0.7602, 0.04367, 0.7602, 0.04367, 0.7598, 0.04393, 0.7596, 0.04346, 0.7601, 0.04341, 0.7601, 0.04341, 0.7596, 0.04346, 0.7597, 0.04301, 0.7601, 0.04315, 0.7597, 0.04301, 0.7567, 0.04206, 0.7572, 0.04067, 0.7599, 0.04262, 0.7599, 0.04262, 0.7572, 0.04067, 0.7582, 0.03927, 0.7603, 0.04233, 0.7603, 0.04233, 0.7582, 0.03927, 0.761, 0.04152, 0.7608, 0.04232, 0.7608, 0.04232, 0.761, 0.04152, 0.7618, 0.04207, 0.7613, 0.04256, 0.7613, 0.04256, 0.7618, 0.04207, 0.7622, 0.04291, 0.7616, 0.04304, 0.7616, 0.04304, 0.7622, 0.04291, 0.7621, 0.04379, 0.7616, 0.04361, 0.7616, 0.04361, 0.7621, 0.04379, 0.7617, 0.04455, 0.7613, 0.04409, 0.7613, 0.04409, 0.7617, 0.04455, 0.7608, 0.045, 0.7607, 0.04433, 0.7607, 0.04433, 0.7608, 0.045, 0.7599, 0.04494, 0.7602, 0.04425, 0.7602, 0.04425, 0.7599, 0.04494, 0.7563, 0.04516, 0.7598, 0.04393, 0.7598, 0.04393, 0.7563, 0.04516, 0.7564, 0.04349, 0.7596, 0.04346, 0.7596, 0.04346, 0.7564, 0.04349, 0.7567, 0.04206, 0.7597, 0.04301, 0.7567, 0.04206, 0.756, 0.04184, 0.7569, 0.04001, 0.7572, 0.04067, 0.7572, 0.04067, 0.7569, 0.04001, 0.7586, 0.03798, 0.7582, 0.03927, 0.7582, 0.03927, 0.7586, 0.03798, 0.7615, 0.0343, 0.761, 0.04152, 0.761, 0.04152, 0.7615, 0.0343, 0.772, 0.02785, 0.7618, 0.04207, 0.7618, 0.04207, 0.772, 0.02785, 0.7873, 0.03411, 0.7622, 0.04291, 0.7622, 0.04291, 0.7873, 0.03411, 0.7905, 0.05318, 0.7621, 0.04379, 0.7621, 0.04379, 0.7905, 0.05318, 0.7759, 0.06573, 0.7617, 0.04455, 0.7617, 0.04455, 0.7759, 0.06573, 0.7605, 0.0613, 0.7608, 0.045, 0.7608, 0.045, 0.7605, 0.0613, 0.7563, 0.05083, 0.7599, 0.04494, 0.7599, 0.04494, 0.7563, 0.05083, 0.756, 0.0464, 0.7563, 0.04516, 0.7563, 0.04516, 0.756, 0.0464, 0.7557, 0.04383, 0.7564, 0.04349, 0.7564, 0.04349, 0.7557, 0.04383, 0.756, 0.04184, 0.7567, 0.04206, 0.756, 0.04184, 0.7546, 0.04142, 0.7562, 0.03852, 0.7569, 0.04001, 0.7569, 0.04001, 0.7562, 0.03852, 0.7594, 0.03559, 0.7586, 0.03798, 0.7586, 0.03798, 0.7594, 0.03559, 0.7646, 0.03021, 0.7615, 0.0343, 0.7615, 0.0343, 0.7646, 0.03021, 0.7768, 0.02335, 0.772, 0.02785, 0.772, 0.02785, 0.7768, 0.02335, 0.7946, 0.03242, 0.7873, 0.03411, 0.7873, 0.03411, 0.7946, 0.03242, 0.7976, 0.05575, 0.7905, 0.05318, 0.7905, 0.05318, 0.7976, 0.05575, 0.7804, 0.07158, 0.7759, 0.06573, 0.7759, 0.06573, 0.7804, 0.07158, 0.7615, 0.06738, 0.7605, 0.0613, 0.7605, 0.0613, 0.7615, 0.06738, 0.7563, 0.05548, 0.7563, 0.05083, 0.7563, 0.05083, 0.7563, 0.05548, 0.7553, 0.04868, 0.756, 0.0464, 0.756, 0.0464, 0.7553, 0.04868, 0.7544, 0.04467, 0.7557, 0.04383, 0.7557, 0.04383, 0.7544, 0.04467, 0.7546, 0.04142, 0.756, 0.04184, 0.7546, 0.04142, 0.7512, 0.04043, 0.7549, 0.03502, 0.7562, 0.03852, 0.7562, 0.03852, 0.7549, 0.03502, 0.7614, 0.03068, 0.7594, 0.03559, 0.7594, 0.03559, 0.7614, 0.03068, 0.7701, 0.02338, 0.7646, 0.03021, 0.7646, 0.03021, 0.7701, 0.02338, 0.7858, 0.01666, 0.7768, 0.02335, 0.7768, 0.02335, 0.7858, 0.01666, 0.8061, 0.03091, 0.7946, 0.03242, 0.7946, 0.03242, 0.8061, 0.03091, 0.8082, 0.0596, 0.7976, 0.05575, 0.7976, 0.05575, 0.8082, 0.0596, 0.7882, 0.08002, 0.7804, 0.07158, 0.7804, 0.07158, 0.7882, 0.08002, 0.764, 0.07783, 0.7615, 0.06738, 0.7615, 0.06738, 0.764, 0.07783, 0.7566, 0.0634, 0.7563, 0.05548, 0.7563, 0.05548, 0.7566, 0.0634, 0.7543, 0.05343, 0.7553, 0.04868, 0.7553, 0.04868, 0.7543, 0.05343, 0.7515, 0.04677, 0.7544, 0.04467, 0.7544, 0.04467, 0.7515, 0.04677, 0.7512, 0.04043, 0.7546, 0.04142, 0.7512, 0.04043, 0.7386, 0.037, 0.7531, 0.02643, 0.7549, 0.03502, 0.7549, 0.03502, 0.7531, 0.02643, 0.7663, 0.0209, 0.7614, 0.03068, 0.7614, 0.03068, 0.7663, 0.0209, 0.7804, 0.01293, 0.7701, 0.02338, 0.7701, 0.02338, 0.7804, 0.01293, 0.8014, 0.009304, 0.7858, 0.01666, 0.7858, 0.01666, 0.8014, 0.009304, 0.8228, 0.0303, 0.8061, 0.03091, 0.8061, 0.03091, 0.8228, 0.0303, 0.8233, 0.06513, 0.8082, 0.0596, 0.8082, 0.0596, 0.8233, 0.06513, 0.8004, 0.09119, 0.7882, 0.08002, 0.7882, 0.08002, 0.8004, 0.09119, 0.7709, 0.09326, 0.764, 0.07783, 0.764, 0.07783, 0.7709, 0.09326, 0.7577, 0.07716, 0.7566, 0.0634, 0.7566, 0.0634, 0.7577, 0.07716, 0.7527, 0.063, 0.7543, 0.05343, 0.7543, 0.05343, 0.7527, 0.063, 0.746, 0.05243, 0.7515, 0.04677, 0.7515, 0.04677, 0.746, 0.05243, 0.7386, 0.037, 0.7512, 0.04043, 0.7386, 0.037, 0.6751, 0.03159, 0.7515, 0.003551, 0.7531, 0.02643, 0.7531, 0.02643, 0.7515, 0.003551, 0.7792, 0.003782, 0.7663, 0.0209, 0.7663, 0.0209, 0.7792, 0.003782, 0.8005, 9.74e-05, 0.7804, 0.01293, 0.7804, 0.01293, 0.8005, 9.74e-05, 0.8253, 0.003156, 0.8014, 0.009304, 0.8014, 0.009304, 0.8253, 0.003156, 0.846, 0.03112, 0.8228, 0.0303, 0.8228, 0.0303, 0.846, 0.03112, 0.844, 0.07276, 0.8233, 0.06513, 0.8233, 0.06513, 0.844, 0.07276, 0.8185, 0.1056, 0.8004, 0.09119, 0.8004, 0.09119, 0.8185, 0.1056, 0.7849, 0.1133, 0.7709, 0.09326, 0.7709, 0.09326, 0.7849, 0.1133, 0.7643, 0.09952, 0.7577, 0.07716, 0.7577, 0.07716, 0.7643, 0.09952, 0.7509, 0.08297, 0.7527, 0.063, 0.7527, 0.063, 0.7509, 0.08297, 0.737, 0.06596, 0.746, 0.05243, 0.746, 0.05243, 0.737, 0.06596, 0.6751, 0.03159, 0.7386, 0.037, 0.6751, 0.03159, 0.6441, 0.02925, 0.6502, 9.737e-05, 0.7515, 0.003551, 0.7509, 0.08297, 0.7394, 0.1074, 0.6456, 0.05924, 0.737, 0.06596, 0.737, 0.06596, 0.6456, 0.05924, 0.6441, 0.02925, 0.6751, 0.03159, 0.5122, 0.09979, 0.5123, 0.1011, 0.5124, 0.1011, 0.512, 0.1007, 0.5123, 0.1011, 0.5122, 0.1025, 0.5119, 0.1019, 0.5124, 0.1011, 0.5086, 0.09962, 0.5103, 0.0995, 0.5101, 0.0994, 0.5088, 0.09957, 0.511, 0.1039, 0.5087, 0.1037, 0.5095, 0.1034, 0.5107, 0.1037, 0.5072, 0.1016, 0.5086, 0.09962, 0.5088, 0.09957, 0.5076, 0.1018, 0.5087, 0.1037, 0.5072, 0.1016, 0.5076, 0.1018, 0.5095, 0.1034, 0.5103, 0.0995, 0.5122, 0.09979, 0.512, 0.1007, 0.5101, 0.0994, 0.5124, 0.1011, 0.5119, 0.1019, 0.5117, 0.1015, 0.5117, 0.1013, 0.5088, 0.09957, 0.5101, 0.0994, 0.5115, 0.1011, 0.5114, 0.1012, 0.5107, 0.1037, 0.5095, 0.1034, 0.5114, 0.1014, 0.5115, 0.1014, 0.512, 0.1007, 0.5124, 0.1011, 0.5117, 0.1013, 0.5117, 0.101, 0.5116, 0.1011, 0.5116, 0.1011, 0.5116, 0.101, 0.5116, 0.1011, 0.5116, 0.1011, 0.5115, 0.1011, 0.5116, 0.101, 0.5116, 0.101, 0.5115, 0.1012, 0.5116, 0.1011, 0.5116, 0.1011, 0.5116, 0.1011, 0.5115, 0.1011, 0.5115, 0.1012, 0.5116, 0.1011, 0.5116, 0.101, 0.5122, 0.1025, 0.511, 0.1039, 0.5107, 0.1037, 0.5119, 0.1019, 0.5119, 0.1019, 0.5107, 0.1037, 0.5115, 0.1014, 0.5117, 0.1015, 0.374, 0.8324, 0.2415, 0.7761, 0.3832, 0.712, 0.4557, 0.7444, 0.5022, 0.3672, 0.4557, 0.7444, 0.3832, 0.712, 0.4474, 0.3597, 0.3986, 0.3459, 0.2415, 0.7761, 9.737e-05, 0.9688, 0.3477, 0.328, 0.4542, 0.1496, 0.3986, 0.3459, 0.3477, 0.328, 0.4123, 0.09795, 0.5237, 0.1743, 0.5022, 0.3672, 0.4474, 0.3597, 0.4884, 0.1551, 0.4884, 0.1551, 0.4474, 0.3597, 0.3986, 0.3459, 0.4542, 0.1496, 0.4474, 0.3597, 0.3832, 0.712, 0.2415, 0.7761, 0.3986, 0.3459, 0.3375, 0.9183, 9.737e-05, 0.9688, 0.2415, 0.7761, 0.374, 0.8324, 0.5076, 0.1018, 0.5088, 0.09957, 0.5114, 0.1012, 0.5113, 0.1014, 0.5095, 0.1034, 0.5076, 0.1018, 0.5113, 0.1014, 0.5114, 0.1014, 0.4114, 0.9999, 0.3375, 0.9183, 0.374, 0.8324, 0.456, 0.9538, 0.5962, 0.1152, 0.5962, 0.3691, 0.5022, 0.3672, 0.5237, 0.1743, 0.5962, 0.3691, 0.6439, 0.8764, 0.4557, 0.7444, 0.5022, 0.3672, 0.456, 0.9538, 0.374, 0.8324, 0.4557, 0.7444, 0.6439, 0.8764, 0.5101, 0.0994, 0.512, 0.1007, 0.5117, 0.101, 0.5115, 0.1011, 0.4884, 0.1551, 0.4542, 0.1496, 0.511, 0.1039, 0.5122, 0.1025, 0.6439, 0.07568, 0.5962, 0.1152, 0.5122, 0.09979, 0.5103, 0.0995, 0.4123, 0.09795, 0.4356, 0.02527, 0.5072, 0.1016, 0.5087, 0.1037, 0.4356, 0.02527, 0.5836, 9.737e-05, 0.5086, 0.09962, 0.5072, 0.1016, 0.4542, 0.1496, 0.4123, 0.09795, 0.5087, 0.1037, 0.511, 0.1039, 0.5836, 9.737e-05, 0.6439, 0.07568, 0.5103, 0.0995, 0.5086, 0.09962, 0.5237, 0.1743, 0.4884, 0.1551, 0.5122, 0.1025, 0.5123, 0.1011, 0.5962, 0.1152, 0.5237, 0.1743, 0.5123, 0.1011, 0.5122, 0.09979, 0.5116, 0.1011, 0.5116, 0.1011, 0.5116, 0.1011, 0.5116, 0.1011, 0.5116, 0.1011, 0.5116, 0.101, 0.5116, 0.101, 0.5116, 0.1011, 0.5116, 0.1011, 0.5116, 0.1011, 0.5116, 0.1011, 0.5116, 0.1011, 0.5115, 0.1012, 0.5115, 0.1012, 0.5116, 0.1011, 0.5116, 0.1011, 0.5116, 0.1011, 0.5116, 0.1011, 0.5116, 0.1011, 0.5116, 0.1011, 0.5115, 0.1012, 0.5115, 0.1012, 0.5116, 0.1011, 0.5116, 0.1011, 0.5115, 0.1012, 0.5115, 0.1012, 0.5115, 0.1012, 0.5115, 0.1012, 0.5116, 0.1012, 0.5115, 0.1012, 0.5116, 0.1011, 0.5116, 0.1011, 0.5115, 0.1012, 0.5115, 0.1012, 0.5115, 0.1012, 0.5115, 0.1012, 0.5115, 0.1012, 0.5116, 0.1012, 0.5116, 0.1011, 0.5116, 0.1011, 0.5115, 0.1012, 0.5115, 0.1012, 0.5115, 0.1012, 0.5115, 0.1011, 0.5115, 0.1012, 0.5115, 0.1012, 0.5116, 0.1011, 0.5115, 0.1012, 0.5115, 0.1012, 0.5115, 0.1012, 0.5115, 0.1011, 0.5116, 0.1011, 0.5115, 0.1012, 0.5115, 0.1012, 0.5116, 0.1011, 0.5116, 0.1011, 0.5115, 0.1012, 0.5115, 0.1012, 0.5115, 0.1012, 0.5115, 0.1012, 0.5115, 0.1012, 0.5115, 0.1012, 0.5115, 0.1012, 0.5115, 0.1012, 0.5115, 0.1012, 0.5115, 0.1012, 0.5115, 0.1012, 0.5115, 0.1012, 0.5115, 0.1012, 0.5115, 0.1012, 0.5115, 0.1012, 0.5115, 0.1012, 0.5115, 0.1012, 0.5116, 0.1012, 0.5116, 0.1012, 0.5115, 0.1012, 0.5115, 0.1012, 0.5115, 0.1012, 0.5115, 0.1012, 0.5115, 0.1012, 0.5116, 0.1012, 0.5115, 0.1012, 0.5115, 0.1012, 0.5116, 0.1012, 0.5115, 0.1012, 0.5115, 0.1012, 0.5115, 0.1012, 0.5115, 0.1012, 0.5115, 0.1012, 0.5115, 0.1012, 0.5115, 0.1012, 0.5115, 0.1012, 0.5116, 0.1012, 0.5116, 0.1012, 0.5115, 0.1012, 0.5116, 0.1012, 0.5115, 0.1013, 0.5115, 0.1012, 0.5115, 0.1012, 0.5115, 0.1012, 0.5116, 0.1012, 0.5116, 0.1012, 0.5116, 0.1012, 0.5115, 0.1012, 0.5115, 0.1013, 0.5115, 0.1013, 0.5115, 0.1012, 0.5115, 0.1012, 0.5115, 0.1012, 0.5116, 0.1012, 0.5115, 0.1012, 0.5115, 0.1012, 0.5116, 0.1012, 0.5115, 0.1013, 0.5115, 0.1012, 0.5115, 0.1012, 0.5116, 0.1012, 0.5116, 0.1012, 0.5115, 0.1012, 0.5115, 0.1012, 0.5117, 0.1015, 0.5115, 0.1014, 0.5116, 0.1012, 0.5116, 0.1012, 0.5115, 0.1014, 0.5114, 0.1014, 0.5115, 0.1013, 0.5116, 0.1012, 0.5115, 0.1011, 0.5117, 0.101, 0.5116, 0.1012, 0.5115, 0.1012, 0.5114, 0.1014, 0.5113, 0.1014, 0.5115, 0.1013, 0.5115, 0.1013, 0.5117, 0.101, 0.5117, 0.1013, 0.5116, 0.1012, 0.5116, 0.1012, 0.5113, 0.1014, 0.5114, 0.1012, 0.5115, 0.1012, 0.5115, 0.1013, 0.5117, 0.1013, 0.5117, 0.1015, 0.5116, 0.1012, 0.5116, 0.1012, 0.5114, 0.1012, 0.5115, 0.1011, 0.5115, 0.1012, 0.5115, 0.1012])
me_cube.materials.append(mat_material)
me_cube.use_remesh_preserve_volume = False
me_cube.use_remesh_preserve_attributes = False
me_cube.use_mirror_vertex_groups = False
me_cube.update()

# ---- objects
ob_cube = bpy.data.objects.new('Cube', me_cube)
ob_lamp = bpy.data.objects.new('Lamp', light_lamp)
ob_camera = bpy.data.objects.new('Camera', cam_camera)

# ---- transforms, parenting, visibility, modifiers, constraints
ob_cube.location = (0.0, 0.0, 0.0)
ob_cube.lock_rotations_4d = False
ob_cube.empty_display_type = 'ARROWS'
ob_cube.lineart.crease_threshold = 0.0
_m = ob_cube.modifiers.new('Mirror', 'MIRROR')
_m.use_axis = (True, True, False)
_m.use_clip = True
ob_lamp.location = (4.076, 1.005, 5.904)
ob_lamp.rotation_euler = (0.6503, 0.05522, 1.866)
ob_lamp.lock_rotations_4d = False
ob_lamp.empty_display_type = 'ARROWS'
ob_lamp.color = (0.0, 0.0, 0.0, 0.0)
ob_lamp.lineart.crease_threshold = 0.0
ob_camera.location = (7.481, -6.508, 5.344)
ob_camera.rotation_euler = (1.109, 0.0, 0.8149)
ob_camera.lock_rotations_4d = False
ob_camera.empty_display_type = 'ARROWS'
ob_camera.color = (0.0, 0.0, 0.0, 0.0)
ob_camera.display_type = 'WIRE'
ob_camera.lineart.crease_threshold = 0.0

# ---- collection membership
col_collection_1.objects.link(ob_cube)
col_collection_1.objects.link(ob_lamp)
col_collection_1.objects.link(ob_camera)

# ---- scene / render settings (as saved in the file)
scene.camera = ob_camera
scene.frame_start = 1; scene.frame_end = 250; scene.frame_set(0)
scene.render.engine = 'BLENDER_EEVEE_NEXT'
scene.render.resolution_percentage = 50
scene.render.dither_intensity = 0.0
scene.cycles.use_denoising = False
scene.cycles.samples = 128
scene.cycles.sampling_pattern = 'TABULATED_SOBOL'
scene.cycles.light_sampling_threshold = 0.0
scene.cycles.use_adaptive_sampling = False
scene.cycles.use_light_tree = False
scene.cycles.blur_glossy = 0.0
scene.cycles.sample_clamp_indirect = 0.0
scene.view_settings.view_transform = 'Standard'
bpy.context.view_layer.update()
